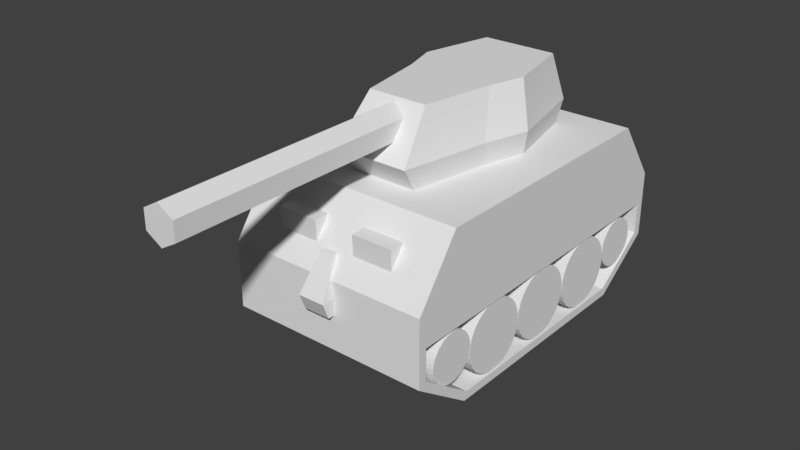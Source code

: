 # Source: Tank.blend  (saved by Blender 2.77.0; exported with 4.5.12 LTS)
import bpy
from mathutils import Matrix  # noqa: F401  (used for matrix-valued properties, if any)

bpy.ops.wm.read_factory_settings(use_empty=True)
scene = bpy.context.scene
scene.name = 'Scene'

# ---- collections
col_collection_1 = bpy.data.collections.new('Collection 1'); scene.collection.children.link(col_collection_1)

# ---- materials (node trees are filled in below, after node groups)
mat_barrel = bpy.data.materials.new('Barrel')
mat_barrel.alpha_threshold = 0.0
mat_barrel.use_transparent_shadow = False
mat_barrel.roughness = 0.5
mat_material = bpy.data.materials.new('Material')
mat_material.alpha_threshold = 0.0
mat_material.use_transparent_shadow = False
mat_material.roughness = 0.5
mat_material.line_color = (0.0, 0.0, 0.0, 1.0)

# ---- material node trees
mat_barrel.use_nodes = True; mat_barrel.node_tree.nodes.clear()
_N = mat_barrel.node_tree.nodes; _L = mat_barrel.node_tree.links
n0 = _N.new('ShaderNodeOutputMaterial'); n0.name = 'Material Output'; n0.location = (300, 300)
n1 = _N.new('ShaderNodeBsdfDiffuse'); n1.name = 'Diffuse BSDF'; n1.location = (10, 300)
_L.new(n1.outputs[0], n0.inputs[0])
n0.is_active_output = True

# ---- world
world_world = bpy.data.worlds.new('World'); scene.world = world_world
world_world.color = (0.05088, 0.05088, 0.05088)
world_world.use_sun_shadow = False
world_world.sun_shadow_jitter_overblur = 0.0
world_world.cycles.sampling_method = 'MANUAL'

# ---- meshes
me_cube_001 = bpy.data.meshes.new('Cube.001')
me_cube_001.from_pydata([(-1.0, -1.0, -1.0), (-1.0, -0.5, 1.692), (-1.0, 1.0, -1.0), (-1.0, 0.5, 1.692), (1.0, -1.0, -1.0), (-0.5222, -0.5, 1.692), (1.0, 1.0, -1.0), (-0.5222, 0.5, 1.692), (-1.0, 1.0, -2.183), (-1.0, -1.0, -2.183), (0.5296, 1.0, -2.183), (0.5296, -1.0, -2.183)], [], [(1, 3, 2, 0), (3, 7, 6, 2), (7, 5, 4, 6), (5, 1, 0, 4), (2, 6, 10, 8), (5, 7, 3, 1), (9, 8, 10, 11), (4, 0, 9, 11), (6, 4, 11, 10), (0, 2, 8, 9)])
me_cube_001.use_remesh_preserve_volume = False
me_cube_001.use_remesh_preserve_attributes = False
me_cube_001.use_mirror_vertex_groups = False
me_cube_001.update()
me_cylinder_011 = bpy.data.meshes.new('Cylinder.011')
me_cylinder_011.from_pydata([(5.4, -3.02e-08, -0.4), (-0.4, 3.02e-08, -0.4), (5.4, -0.3464, -0.2), (-0.4, -0.3464, -0.2), (5.4, -0.3464, 0.2), (-0.4, -0.3464, 0.2), (5.4, 4.77e-09, 0.4), (-0.4, 6.517e-08, 0.4), (5.4, 0.3464, 0.2), (-0.4, 0.3464, 0.2), (5.4, 0.3464, -0.2), (-0.4, 0.3464, -0.2), (5.4, 0.3464, 0.2), (-0.4, 0.3464, 0.2)], [], [(0, 2, 3, 1), (2, 4, 5, 3), (4, 6, 7, 5), (6, 8, 9, 7), (3, 5, 7, 9, 11, 1), (8, 10, 11, 9), (10, 0, 1, 11), (0, 10, 8, 6, 4, 2), (9, 8, 12, 13)])
_uv = me_cylinder_011.uv_layers.new(name='UVMap')
_uv.uv.foreach_set('vector', [0.9035, 0.2227, 0.9035, 0.167, 0.09647, 0.167, 0.09647, 0.2227, 0.9035, 0.167, 0.9035, 0.1114, 0.09647, 0.1114, 0.09647, 0.167, 0.9035, 0.1114, 0.9035, 0.05573, 0.09647, 0.05573, 0.09647, 0.1114, 0.9035, 0.05573, 0.9035, 6.825e-05, 0.09647, 6.963e-05, 0.09647, 0.05573, 0.04827, 0.1392, 0.09647, 0.1114, 0.09647, 0.05573, 0.04827, 0.0279, 6.825e-05, 0.05573, 6.831e-05, 0.1114, 0.9035, 0.334, 0.9035, 0.2784, 0.09647, 0.2784, 0.09647, 0.334, 0.9035, 0.2784, 0.9035, 0.2227, 0.09647, 0.2227, 0.09647, 0.2784, 0.9999, 0.1114, 0.9999, 0.05573, 0.9517, 0.0279, 0.9035, 0.05573, 0.9035, 0.1114, 0.9517, 0.1392, 6.825e-05, 0.3342, 0.7921, 0.3342, 0.7921, 0.348, 0.0001887, 0.348])
me_cylinder_011.materials.append(mat_barrel)
me_cylinder_011.use_remesh_preserve_volume = False
me_cylinder_011.use_remesh_preserve_attributes = False
me_cylinder_011.use_mirror_vertex_groups = False
me_cylinder_011.update()
me_cube_004 = bpy.data.meshes.new('Cube.004')
me_cube_004.from_pydata([(3.6, 0.256, -1.579), (3.6, -1.256, -1.579), (1.8, 0.58, -1.579), (1.8, -1.58, -1.579), (0.9, -1.85, -1.579), (0.9, 0.85, -1.579), (-0.9, -1.445, -1.579), (-0.9, 0.445, -1.579), (4.0, -1.34, -1.0), (3.2, -1.172, 0.0), (4.0, 0.34, -1.0), (3.2, 0.172, 0.0), (2.0, -1.7, -1.0), (1.6, -1.46, 0.0), (2.0, 0.7, -1.0), (1.6, 0.46, 0.0), (0.8, 0.7, 0.0), (1.0, 1.0, -1.0), (0.8, -1.7, 0.0), (1.0, -2.0, -1.0), (-0.8, 0.34, 0.0), (-1.0, 0.55, -1.0), (-0.8, -1.34, 0.0), (-1.0, -1.55, -1.0)], [], [(4, 5, 2, 3), (7, 5, 4, 6), (21, 17, 5, 7), (12, 19, 4, 3), (10, 8, 1, 0), (23, 21, 7, 6), (8, 12, 3, 1), (3, 2, 0, 1), (14, 15, 11, 10), (13, 12, 8, 9), (15, 13, 9, 11), (11, 9, 8, 10), (18, 19, 12, 13), (17, 16, 15, 14), (16, 18, 13, 15), (14, 10, 0, 2), (18, 16, 20, 22), (19, 23, 6, 4), (18, 22, 23, 19), (17, 14, 2, 5), (20, 16, 17, 21), (22, 20, 21, 23)])
_uv = me_cube_004.uv_layers.new(name='UVMap')
_uv.uv.foreach_set('vector', [0.2163, 0.9999, 0.2163, 0.6757, 0.3243, 0.7081, 0.3243, 0.9675, 0.0001203, 0.7243, 0.2163, 0.6757, 0.2163, 0.9999, 0.0001203, 0.9512, 0.1485, 0.5554, 0.3887, 0.6095, 0.3578, 0.6754, 0.1417, 0.6268, 0.5495, 0.109, 0.4339, 0.07566, 0.4487, 0.004334, 0.5469, 0.03427, 0.8272, 0.4386, 0.8272, 0.2369, 0.9118, 0.247, 0.9118, 0.4286, 0.07071, 0.2117, 0.07071, 0.4639, 0.0001203, 0.4512, 0.0001205, 0.2243, 0.7852, 0.1496, 0.5495, 0.109, 0.5469, 0.03427, 0.7532, 0.0707, 0.3243, 0.9675, 0.3243, 0.7081, 0.5405, 0.747, 0.5405, 0.9286, 0.5495, 0.5665, 0.4813, 0.4531, 0.6735, 0.4185, 0.7852, 0.526, 0.4813, 0.2225, 0.5495, 0.109, 0.7852, 0.1496, 0.6735, 0.2571, 0.4813, 0.4531, 0.4813, 0.2225, 0.6735, 0.2571, 0.6735, 0.4185, 0.6735, 0.4185, 0.6735, 0.2571, 0.8272, 0.2369, 0.8272, 0.4386, 0.3853, 0.1937, 0.4339, 0.07566, 0.5495, 0.109, 0.4813, 0.2225, 0.4339, 0.5999, 0.3853, 0.4819, 0.4813, 0.4531, 0.5495, 0.5665, 0.3853, 0.4819, 0.3853, 0.1937, 0.4813, 0.2225, 0.4813, 0.4531, 0.5495, 0.5665, 0.7852, 0.526, 0.7532, 0.6049, 0.5469, 0.6413, 0.3853, 0.1937, 0.3853, 0.4819, 0.1932, 0.4386, 0.1932, 0.2369, 0.3887, 0.06609, 0.1485, 0.1201, 0.1417, 0.04875, 0.3578, 0.0001203, 0.3853, 0.1937, 0.1932, 0.2369, 0.1485, 0.1201, 0.3887, 0.06609, 0.4339, 0.5999, 0.5495, 0.5665, 0.5469, 0.6413, 0.4487, 0.6712, 0.1932, 0.4386, 0.3853, 0.4819, 0.3887, 0.6095, 0.1485, 0.5554, 0.1932, 0.2369, 0.1932, 0.4386, 0.07071, 0.4639, 0.07071, 0.2117])
me_cube_004.use_remesh_preserve_volume = False
me_cube_004.use_remesh_preserve_attributes = False
me_cube_004.use_mirror_vertex_groups = False
me_cube_004.update()
me_cube = bpy.data.meshes.new('Cube')
me_cube.from_pydata([(6.97, 3.583, -1.493), (6.97, -1.0, -1.493), (-1.0, -1.0, -1.493), (-1.0, 3.583, -1.493), (5.97, 3.583, -0.1075), (5.97, -1.0, -0.1075), (-3.576e-07, -1.0, -0.1075), (5.96e-08, 3.583, -0.1075), (6.97, 2.667, -1.493), (6.97, 1.75, -1.493), (6.97, 0.8333, -1.493), (6.97, -0.08337, -1.493), (5.97, 2.667, -0.1075), (5.97, 1.75, -0.1075), (5.97, 0.8333, -0.1075), (5.97, -0.08337, -0.1075), (6.636, 3.583, -1.031), (6.303, 3.583, -0.5694), (6.636, -1.0, -1.031), (6.303, -1.0, -0.5694), (6.303, 2.667, -0.5694), (6.636, 2.667, -1.031), (6.303, 1.75, -0.5694), (6.636, 1.75, -1.031), (6.303, 0.8333, -0.5694), (6.636, 0.8333, -1.031), (6.303, -0.08337, -0.5694), (6.636, -0.08337, -1.031), (6.664, 2.667, -0.5694), (6.636, 2.667, -1.031), (6.664, 1.75, -0.5694), (6.636, 1.75, -1.031), (6.664, 0.8333, -0.5694), (6.636, 0.8333, -1.031), (6.664, -0.08337, -0.5694), (6.636, -0.08337, -1.031), (6.97, -0.08337, -2.0), (6.97, -1.0, -2.0), (6.97, 3.583, -2.0), (-1.0, 3.583, -2.0), (-1.0, -1.0, -2.0), (6.97, 2.667, -2.0), (6.97, 1.75, -2.0), (6.97, 0.8333, -2.0), (-1.0, -0.08337, -1.493), (-1.0, 0.8333, -1.493), (-1.0, 1.75, -1.493), (-1.0, 2.667, -1.493), (-1.0, 2.667, -2.0), (-1.0, 1.75, -2.0), (-1.0, 0.8333, -2.0), (-1.0, -0.08337, -2.0), (6.97, 2.667, -3.0), (6.97, 1.75, -3.0), (6.97, 0.8333, -3.0), (6.97, -0.08337, -3.0), (-1.0, 2.667, -3.0), (-1.0, 1.75, -3.0), (-1.0, 0.8333, -3.0), (-1.0, -0.08337, -3.0)], [], [(9, 10, 43, 42), (4, 7, 6, 5, 15, 14, 13, 12), (26, 15, 5, 19), (1, 18, 19, 5, 6, 2), (2, 6, 7, 3, 47, 46, 45, 44), (4, 17, 16, 0, 3, 7), (17, 4, 12, 20), (20, 12, 13, 22), (22, 13, 14, 24), (24, 14, 15, 26), (10, 25, 27, 11), (20, 22, 30, 28), (9, 23, 25, 10), (23, 22, 24, 25), (8, 21, 23, 9), (27, 25, 33, 35), (0, 16, 21, 8), (16, 17, 20, 21), (11, 27, 18, 1), (27, 26, 19, 18), (33, 32, 34, 35), (29, 28, 30, 31), (24, 26, 34, 32), (26, 27, 35, 34), (25, 24, 32, 33), (22, 23, 31, 30), (23, 21, 29, 31), (21, 20, 28, 29), (1, 2, 40, 37), (0, 8, 41, 38), (3, 0, 38, 39), (10, 11, 36, 43), (8, 9, 42, 41), (11, 1, 37, 36), (47, 3, 39, 48), (36, 51, 59, 55), (2, 44, 51, 40), (44, 45, 50, 51), (45, 46, 49, 50), (46, 47, 48, 49), (51, 36, 37, 40), (41, 48, 39, 38), (55, 59, 58, 57, 56, 52, 53, 54), (43, 36, 55, 54), (41, 42, 53, 52), (50, 49, 57, 58), (48, 41, 52, 56), (42, 43, 54, 53), (51, 50, 58, 59), (49, 48, 56, 57)])
_uv = me_cube.uv_layers.new(name='UVMap')
_uv.uv.foreach_set('vector', [0.607, 0.8263, 0.607, 0.7394, 0.6461, 0.7394, 0.6461, 0.8263, 0.3539, 0.5657, 0.3539, 7.233e-08, 0.7077, 0.0, 0.7077, 0.5657, 0.637, 0.5657, 0.5662, 0.5657, 0.4954, 0.5657, 0.4246, 0.5657, 0.5357, 0.6526, 0.5, 0.6526, 0.5, 0.5657, 0.5357, 0.5657, 0.8148, 0.7552, 0.7791, 0.7236, 0.7434, 0.692, 0.7077, 0.6605, 0.7077, 0.09476, 0.8148, 0.0, 0.4609, 1.0, 0.3539, 1.0, 0.3539, 0.5657, 0.4609, 0.5657, 0.4609, 0.6526, 0.4609, 0.7394, 0.4609, 0.8263, 0.4609, 0.9131, 0.8539, 0.09476, 0.8895, 0.06317, 0.9252, 0.03159, 0.9609, 0.0, 0.9609, 0.7552, 0.8539, 0.6605, 0.5357, 1.0, 0.5, 1.0, 0.5, 0.9131, 0.5357, 0.9131, 0.5357, 0.9131, 0.5, 0.9131, 0.5, 0.8263, 0.5357, 0.8263, 0.5357, 0.8263, 0.5, 0.8263, 0.5, 0.7394, 0.5357, 0.7394, 0.5357, 0.7394, 0.5, 0.7394, 0.5, 0.6526, 0.5357, 0.6526, 0.607, 0.7394, 0.5713, 0.7394, 0.5713, 0.6526, 0.607, 0.6526, 0.243, 0.9415, 0.09963, 0.9415, 0.09963, 0.885, 0.243, 0.885, 0.607, 0.8263, 0.5713, 0.8263, 0.5713, 0.7394, 0.607, 0.7394, 0.5713, 0.8263, 0.5357, 0.8263, 0.5357, 0.7394, 0.5713, 0.7394, 0.607, 0.9131, 0.5713, 0.9131, 0.5713, 0.8263, 0.607, 0.8263, 0.0, 0.0, 0.0, 0.0, 0.0, 0.0, 0.0, 0.0, 0.607, 1.0, 0.5713, 1.0, 0.5713, 0.9131, 0.607, 0.9131, 0.5713, 1.0, 0.5357, 1.0, 0.5357, 0.9131, 0.5713, 0.9131, 0.607, 0.6526, 0.5713, 0.6526, 0.5713, 0.5657, 0.607, 0.5657, 0.5713, 0.6526, 0.5357, 0.6526, 0.5357, 0.5657, 0.5713, 0.5657, 0.8959, 0.812, 0.8959, 0.8844, 0.7525, 0.8844, 0.7525, 0.812, 0.243, 0.8126, 0.243, 0.885, 0.09963, 0.885, 0.09963, 0.8126, 0.8959, 0.9408, 0.7525, 0.9408, 0.7525, 0.8844, 0.8959, 0.8844, 0.7525, 0.9408, 0.6803, 0.8887, 0.6802, 0.8874, 0.7525, 0.8844, 0.9681, 0.8887, 0.8959, 0.9408, 0.8959, 0.8844, 0.9682, 0.8874, 0.09963, 0.9415, 0.02738, 0.8893, 0.02733, 0.8881, 0.09963, 0.885, 0.0, 0.0, 0.0, 0.0, 0.0, 0.0, 0.0, 0.0, 0.3152, 0.8893, 0.243, 0.9415, 0.243, 0.885, 0.3153, 0.8881, 0.8148, 0.7552, 0.8148, 0.0, 0.8539, 0.0, 0.8539, 0.7552, 0.607, 1.0, 0.607, 0.9131, 0.6461, 0.9131, 0.6461, 1.0, 0.9609, 0.7552, 0.9609, 0.0, 1.0, 4.519e-08, 1.0, 0.7552, 0.607, 0.7394, 0.607, 0.6526, 0.6461, 0.6526, 0.6461, 0.7394, 0.607, 0.9131, 0.607, 0.8263, 0.6461, 0.8263, 0.6461, 0.9131, 0.607, 0.6526, 0.607, 0.5657, 0.6461, 0.5657, 0.6461, 0.6526, 0.9317, 0.6042, 0.9609, 0.7552, 3.682e-08, 0.7552, 0.1708, 0.6042, 0.2831, 0.0, 0.2831, 0.7552, 0.2831, 0.7552, 0.2831, 0.0, 0.8148, 0.0, 0.844, 0.151, 0.6831, 0.151, 0.8539, 0.0, 0.844, 0.151, 0.8732, 0.3021, 0.5123, 0.3021, 0.6831, 0.151, 0.8732, 0.3021, 0.9024, 0.4531, 0.3415, 0.4531, 0.5123, 0.3021, 0.9024, 0.4531, 0.9317, 0.6042, 0.1708, 0.6042, 0.3415, 0.4531, 0.2831, 0.7552, 0.2831, 0.0, 0.3539, 0.0, 0.3539, 0.7552, 0.07077, 0.0, 0.07077, 0.7552, 3.682e-08, 0.7552, 0.0, 4.519e-08, 0.2831, 0.0, 0.2831, 0.7552, 0.2123, 0.7552, 0.1415, 0.7552, 0.07077, 0.7552, 0.07077, 0.0, 0.1415, 0.0, 0.2123, 0.0, 0.6461, 0.7394, 0.6461, 0.6526, 0.6461, 0.6526, 0.6461, 0.7394, 0.6461, 0.9131, 0.6461, 0.8263, 0.6461, 0.8263, 0.6461, 0.9131, 0.5123, 0.3021, 0.3415, 0.4531, 0.3415, 0.4531, 0.5123, 0.3021, 0.07077, 0.7552, 0.07077, 0.0, 0.07077, 0.0, 0.07077, 0.7552, 0.6461, 0.8263, 0.6461, 0.7394, 0.6461, 0.7394, 0.6461, 0.8263, 0.6831, 0.151, 0.5123, 0.3021, 0.5123, 0.3021, 0.6831, 0.151, 0.3415, 0.4531, 0.1708, 0.6042, 0.1708, 0.6042, 0.3415, 0.4531])
me_cube.materials.append(mat_material)
me_cube.use_remesh_preserve_volume = False
me_cube.use_remesh_preserve_attributes = False
me_cube.use_mirror_vertex_groups = False
me_cube.auto_texspace = False
me_cube.update()
me_cylinder_009 = bpy.data.meshes.new('Cylinder.009')
me_cylinder_009.from_pydata([(0.0, 0.0596, 0.56), (0.0, -0.8, 0.56), (0.1093, 0.0596, 0.5492), (0.1093, -0.8, 0.5492), (0.2143, 0.0596, 0.5174), (0.2143, -0.8, 0.5174), (0.3111, 0.0596, 0.4656), (0.3111, -0.8, 0.4656), (0.396, 0.0596, 0.396), (0.396, -0.8, 0.396), (0.4656, 0.0596, 0.3111), (0.4656, -0.8, 0.3111), (0.5174, 0.0596, 0.2143), (0.5174, -0.8, 0.2143), (0.5492, 0.0596, 0.1093), (0.5492, -0.8, 0.1093), (0.56, 0.0596, -1.35e-09), (0.56, -0.8, 1.027e-07), (0.5492, 0.0596, -0.1093), (0.5492, -0.8, -0.1093), (0.5174, 0.0596, -0.2143), (0.5174, -0.8, -0.2143), (0.4656, 0.0596, -0.3111), (0.4656, -0.8, -0.3111), (0.396, 0.0596, -0.396), (0.396, -0.8, -0.396), (0.3111, 0.0596, -0.4656), (0.3111, -0.8, -0.4656), (0.2143, 0.0596, -0.5174), (0.2143, -0.8, -0.5174), (0.1093, 0.0596, -0.5492), (0.1093, -0.8, -0.5492), (-1.825e-07, 0.0596, -0.56), (-1.825e-07, -0.8, -0.56), (-0.1093, 0.0596, -0.5492), (-0.1093, -0.8, -0.5492), (-0.2143, 0.0596, -0.5174), (-0.2143, -0.8, -0.5174), (-0.3111, 0.0596, -0.4656), (-0.3111, -0.8, -0.4656), (-0.396, 0.0596, -0.396), (-0.396, -0.8, -0.396), (-0.4656, 0.0596, -0.3111), (-0.4656, -0.8, -0.3111), (-0.5174, 0.0596, -0.2143), (-0.5174, -0.8, -0.2143), (-0.5492, 0.0596, -0.1093), (-0.5492, -0.8, -0.1093), (-0.56, 0.0596, 4.971e-07), (-0.56, -0.8, 6.011e-07), (-0.5492, 0.0596, 0.1093), (-0.5492, -0.8, 0.1093), (-0.5174, 0.0596, 0.2143), (-0.5174, -0.8, 0.2143), (-0.4656, 0.0596, 0.3111), (-0.4656, -0.8, 0.3111), (-0.396, 0.0596, 0.396), (-0.396, -0.8, 0.396), (-0.3111, 0.0596, 0.4656), (-0.3111, -0.8, 0.4656), (-0.2143, 0.0596, 0.5174), (-0.2143, -0.8, 0.5174), (-0.1092, 0.0596, 0.5492), (-0.1092, -0.8, 0.5492)], [], [(0, 1, 3, 2), (2, 3, 5, 4), (4, 5, 7, 6), (6, 7, 9, 8), (8, 9, 11, 10), (10, 11, 13, 12), (12, 13, 15, 14), (14, 15, 17, 16), (16, 17, 19, 18), (18, 19, 21, 20), (20, 21, 23, 22), (22, 23, 25, 24), (24, 25, 27, 26), (26, 27, 29, 28), (28, 29, 31, 30), (30, 31, 33, 32), (32, 33, 35, 34), (34, 35, 37, 36), (36, 37, 39, 38), (38, 39, 41, 40), (40, 41, 43, 42), (42, 43, 45, 44), (44, 45, 47, 46), (46, 47, 49, 48), (48, 49, 51, 50), (50, 51, 53, 52), (52, 53, 55, 54), (54, 55, 57, 56), (56, 57, 59, 58), (58, 59, 61, 60), (3, 1, 63, 61, 59, 57, 55, 53, 51, 49, 47, 45, 43, 41, 39, 37, 35, 33, 31, 29, 27, 25, 23, 21, 19, 17, 15, 13, 11, 9, 7, 5), (60, 61, 63, 62), (62, 63, 1, 0), (0, 2, 4, 6, 8, 10, 12, 14, 16, 18, 20, 22, 24, 26, 28, 30, 32, 34, 36, 38, 40, 42, 44, 46, 48, 50, 52, 54, 56, 58, 60, 62)])
me_cylinder_009.use_remesh_preserve_volume = False
me_cylinder_009.use_remesh_preserve_attributes = False
me_cylinder_009.use_mirror_vertex_groups = False
me_cylinder_009.update()
me_cylinder = bpy.data.meshes.new('Cylinder')
me_cylinder.from_pydata([(0.0, 0.0596, 0.8), (0.0, -0.8, 0.8), (0.1561, 0.0596, 0.7846), (0.1561, -0.8, 0.7846), (0.3061, 0.0596, 0.7391), (0.3061, -0.8, 0.7391), (0.4445, 0.0596, 0.6652), (0.4445, -0.8, 0.6652), (0.5657, 0.0596, 0.5657), (0.5657, -0.8, 0.5657), (0.6652, 0.0596, 0.4445), (0.6652, -0.8, 0.4445), (0.7391, 0.0596, 0.3061), (0.7391, -0.8, 0.3061), (0.7846, 0.0596, 0.1561), (0.7846, -0.8, 0.1561), (0.8, 0.0596, 1.421e-08), (0.8, -0.8, -6.994e-08), (0.7846, 0.0596, -0.1561), (0.7846, -0.8, -0.1561), (0.7391, 0.0596, -0.3061), (0.7391, -0.8, -0.3061), (0.6652, 0.0596, -0.4445), (0.6652, -0.8, -0.4445), (0.5657, 0.0596, -0.5657), (0.5657, -0.8, -0.5657), (0.4445, 0.0596, -0.6652), (0.4445, -0.8, -0.6652), (0.3061, 0.0596, -0.7391), (0.3061, -0.8, -0.7391), (0.1561, 0.0596, -0.7846), (0.1561, -0.8, -0.7846), (-2.607e-07, 0.0596, -0.8), (-2.607e-07, -0.8, -0.8), (-0.1561, 0.0596, -0.7846), (-0.1561, -0.8, -0.7846), (-0.3061, 0.0596, -0.7391), (-0.3061, -0.8, -0.7391), (-0.4445, 0.0596, -0.6652), (-0.4445, -0.8, -0.6652), (-0.5657, 0.0596, -0.5657), (-0.5657, -0.8, -0.5657), (-0.6652, 0.0596, -0.4445), (-0.6652, -0.8, -0.4445), (-0.7391, 0.0596, -0.3061), (-0.7391, -0.8, -0.3061), (-0.7846, 0.0596, -0.1561), (-0.7846, -0.8, -0.1561), (-0.8, 0.0596, 7.263e-07), (-0.8, -0.8, 6.421e-07), (-0.7846, 0.0596, 0.1561), (-0.7846, -0.8, 0.1561), (-0.7391, 0.0596, 0.3061), (-0.7391, -0.8, 0.3061), (-0.6652, 0.0596, 0.4445), (-0.6652, -0.8, 0.4445), (-0.5657, 0.0596, 0.5657), (-0.5657, -0.8, 0.5657), (-0.4445, 0.0596, 0.6652), (-0.4445, -0.8, 0.6652), (-0.3061, 0.0596, 0.7391), (-0.3061, -0.8, 0.7391), (-0.1561, 0.0596, 0.7846), (-0.1561, -0.8, 0.7846)], [], [(0, 1, 3, 2), (2, 3, 5, 4), (4, 5, 7, 6), (6, 7, 9, 8), (8, 9, 11, 10), (10, 11, 13, 12), (12, 13, 15, 14), (14, 15, 17, 16), (16, 17, 19, 18), (18, 19, 21, 20), (20, 21, 23, 22), (22, 23, 25, 24), (24, 25, 27, 26), (26, 27, 29, 28), (28, 29, 31, 30), (30, 31, 33, 32), (32, 33, 35, 34), (34, 35, 37, 36), (36, 37, 39, 38), (38, 39, 41, 40), (40, 41, 43, 42), (42, 43, 45, 44), (44, 45, 47, 46), (46, 47, 49, 48), (48, 49, 51, 50), (50, 51, 53, 52), (52, 53, 55, 54), (54, 55, 57, 56), (56, 57, 59, 58), (58, 59, 61, 60), (3, 1, 63, 61, 59, 57, 55, 53, 51, 49, 47, 45, 43, 41, 39, 37, 35, 33, 31, 29, 27, 25, 23, 21, 19, 17, 15, 13, 11, 9, 7, 5), (60, 61, 63, 62), (62, 63, 1, 0), (0, 2, 4, 6, 8, 10, 12, 14, 16, 18, 20, 22, 24, 26, 28, 30, 32, 34, 36, 38, 40, 42, 44, 46, 48, 50, 52, 54, 56, 58, 60, 62)])
me_cylinder.use_remesh_preserve_volume = False
me_cylinder.use_remesh_preserve_attributes = False
me_cylinder.use_mirror_vertex_groups = False
me_cylinder.update()
me_cylinder_001 = bpy.data.meshes.new('Cylinder.001')
me_cylinder_001.from_pydata([(0.0, 0.0596, 0.8), (0.0, -0.8, 0.8), (0.1561, 0.0596, 0.7846), (0.1561, -0.8, 0.7846), (0.3061, 0.0596, 0.7391), (0.3061, -0.8, 0.7391), (0.4445, 0.0596, 0.6652), (0.4445, -0.8, 0.6652), (0.5657, 0.0596, 0.5657), (0.5657, -0.8, 0.5657), (0.6652, 0.0596, 0.4445), (0.6652, -0.8, 0.4445), (0.7391, 0.0596, 0.3061), (0.7391, -0.8, 0.3061), (0.7846, 0.0596, 0.1561), (0.7846, -0.8, 0.1561), (0.8, 0.0596, 1.421e-08), (0.8, -0.8, -6.994e-08), (0.7846, 0.0596, -0.1561), (0.7846, -0.8, -0.1561), (0.7391, 0.0596, -0.3061), (0.7391, -0.8, -0.3061), (0.6652, 0.0596, -0.4445), (0.6652, -0.8, -0.4445), (0.5657, 0.0596, -0.5657), (0.5657, -0.8, -0.5657), (0.4445, 0.0596, -0.6652), (0.4445, -0.8, -0.6652), (0.3061, 0.0596, -0.7391), (0.3061, -0.8, -0.7391), (0.1561, 0.0596, -0.7846), (0.1561, -0.8, -0.7846), (-2.607e-07, 0.0596, -0.8), (-2.607e-07, -0.8, -0.8), (-0.1561, 0.0596, -0.7846), (-0.1561, -0.8, -0.7846), (-0.3061, 0.0596, -0.7391), (-0.3061, -0.8, -0.7391), (-0.4445, 0.0596, -0.6652), (-0.4445, -0.8, -0.6652), (-0.5657, 0.0596, -0.5657), (-0.5657, -0.8, -0.5657), (-0.6652, 0.0596, -0.4445), (-0.6652, -0.8, -0.4445), (-0.7391, 0.0596, -0.3061), (-0.7391, -0.8, -0.3061), (-0.7846, 0.0596, -0.1561), (-0.7846, -0.8, -0.1561), (-0.8, 0.0596, 7.263e-07), (-0.8, -0.8, 6.421e-07), (-0.7846, 0.0596, 0.1561), (-0.7846, -0.8, 0.1561), (-0.7391, 0.0596, 0.3061), (-0.7391, -0.8, 0.3061), (-0.6652, 0.0596, 0.4445), (-0.6652, -0.8, 0.4445), (-0.5657, 0.0596, 0.5657), (-0.5657, -0.8, 0.5657), (-0.4445, 0.0596, 0.6652), (-0.4445, -0.8, 0.6652), (-0.3061, 0.0596, 0.7391), (-0.3061, -0.8, 0.7391), (-0.1561, 0.0596, 0.7846), (-0.1561, -0.8, 0.7846)], [], [(0, 1, 3, 2), (2, 3, 5, 4), (4, 5, 7, 6), (6, 7, 9, 8), (8, 9, 11, 10), (10, 11, 13, 12), (12, 13, 15, 14), (14, 15, 17, 16), (16, 17, 19, 18), (18, 19, 21, 20), (20, 21, 23, 22), (22, 23, 25, 24), (24, 25, 27, 26), (26, 27, 29, 28), (28, 29, 31, 30), (30, 31, 33, 32), (32, 33, 35, 34), (34, 35, 37, 36), (36, 37, 39, 38), (38, 39, 41, 40), (40, 41, 43, 42), (42, 43, 45, 44), (44, 45, 47, 46), (46, 47, 49, 48), (48, 49, 51, 50), (50, 51, 53, 52), (52, 53, 55, 54), (54, 55, 57, 56), (56, 57, 59, 58), (58, 59, 61, 60), (3, 1, 63, 61, 59, 57, 55, 53, 51, 49, 47, 45, 43, 41, 39, 37, 35, 33, 31, 29, 27, 25, 23, 21, 19, 17, 15, 13, 11, 9, 7, 5), (60, 61, 63, 62), (62, 63, 1, 0), (0, 2, 4, 6, 8, 10, 12, 14, 16, 18, 20, 22, 24, 26, 28, 30, 32, 34, 36, 38, 40, 42, 44, 46, 48, 50, 52, 54, 56, 58, 60, 62)])
me_cylinder_001.use_remesh_preserve_volume = False
me_cylinder_001.use_remesh_preserve_attributes = False
me_cylinder_001.use_mirror_vertex_groups = False
me_cylinder_001.update()
me_cylinder_002 = bpy.data.meshes.new('Cylinder.002')
me_cylinder_002.from_pydata([(0.0, 0.0596, 0.8), (0.0, -0.8, 0.8), (0.1561, 0.0596, 0.7846), (0.1561, -0.8, 0.7846), (0.3061, 0.0596, 0.7391), (0.3061, -0.8, 0.7391), (0.4445, 0.0596, 0.6652), (0.4445, -0.8, 0.6652), (0.5657, 0.0596, 0.5657), (0.5657, -0.8, 0.5657), (0.6652, 0.0596, 0.4445), (0.6652, -0.8, 0.4445), (0.7391, 0.0596, 0.3061), (0.7391, -0.8, 0.3061), (0.7846, 0.0596, 0.1561), (0.7846, -0.8, 0.1561), (0.8, 0.0596, 1.421e-08), (0.8, -0.8, -6.994e-08), (0.7846, 0.0596, -0.1561), (0.7846, -0.8, -0.1561), (0.7391, 0.0596, -0.3061), (0.7391, -0.8, -0.3061), (0.6652, 0.0596, -0.4445), (0.6652, -0.8, -0.4445), (0.5657, 0.0596, -0.5657), (0.5657, -0.8, -0.5657), (0.4445, 0.0596, -0.6652), (0.4445, -0.8, -0.6652), (0.3061, 0.0596, -0.7391), (0.3061, -0.8, -0.7391), (0.1561, 0.0596, -0.7846), (0.1561, -0.8, -0.7846), (-2.607e-07, 0.0596, -0.8), (-2.607e-07, -0.8, -0.8), (-0.1561, 0.0596, -0.7846), (-0.1561, -0.8, -0.7846), (-0.3061, 0.0596, -0.7391), (-0.3061, -0.8, -0.7391), (-0.4445, 0.0596, -0.6652), (-0.4445, -0.8, -0.6652), (-0.5657, 0.0596, -0.5657), (-0.5657, -0.8, -0.5657), (-0.6652, 0.0596, -0.4445), (-0.6652, -0.8, -0.4445), (-0.7391, 0.0596, -0.3061), (-0.7391, -0.8, -0.3061), (-0.7846, 0.0596, -0.1561), (-0.7846, -0.8, -0.1561), (-0.8, 0.0596, 7.263e-07), (-0.8, -0.8, 6.421e-07), (-0.7846, 0.0596, 0.1561), (-0.7846, -0.8, 0.1561), (-0.7391, 0.0596, 0.3061), (-0.7391, -0.8, 0.3061), (-0.6652, 0.0596, 0.4445), (-0.6652, -0.8, 0.4445), (-0.5657, 0.0596, 0.5657), (-0.5657, -0.8, 0.5657), (-0.4445, 0.0596, 0.6652), (-0.4445, -0.8, 0.6652), (-0.3061, 0.0596, 0.7391), (-0.3061, -0.8, 0.7391), (-0.1561, 0.0596, 0.7846), (-0.1561, -0.8, 0.7846)], [], [(0, 1, 3, 2), (2, 3, 5, 4), (4, 5, 7, 6), (6, 7, 9, 8), (8, 9, 11, 10), (10, 11, 13, 12), (12, 13, 15, 14), (14, 15, 17, 16), (16, 17, 19, 18), (18, 19, 21, 20), (20, 21, 23, 22), (22, 23, 25, 24), (24, 25, 27, 26), (26, 27, 29, 28), (28, 29, 31, 30), (30, 31, 33, 32), (32, 33, 35, 34), (34, 35, 37, 36), (36, 37, 39, 38), (38, 39, 41, 40), (40, 41, 43, 42), (42, 43, 45, 44), (44, 45, 47, 46), (46, 47, 49, 48), (48, 49, 51, 50), (50, 51, 53, 52), (52, 53, 55, 54), (54, 55, 57, 56), (56, 57, 59, 58), (58, 59, 61, 60), (3, 1, 63, 61, 59, 57, 55, 53, 51, 49, 47, 45, 43, 41, 39, 37, 35, 33, 31, 29, 27, 25, 23, 21, 19, 17, 15, 13, 11, 9, 7, 5), (60, 61, 63, 62), (62, 63, 1, 0), (0, 2, 4, 6, 8, 10, 12, 14, 16, 18, 20, 22, 24, 26, 28, 30, 32, 34, 36, 38, 40, 42, 44, 46, 48, 50, 52, 54, 56, 58, 60, 62)])
me_cylinder_002.use_remesh_preserve_volume = False
me_cylinder_002.use_remesh_preserve_attributes = False
me_cylinder_002.use_mirror_vertex_groups = False
me_cylinder_002.update()
me_cylinder_003 = bpy.data.meshes.new('Cylinder.003')
me_cylinder_003.from_pydata([(0.0, 0.0596, 0.56), (0.0, -0.8, 0.56), (0.1093, 0.0596, 0.5492), (0.1093, -0.8, 0.5492), (0.2143, 0.0596, 0.5174), (0.2143, -0.8, 0.5174), (0.3111, 0.0596, 0.4656), (0.3111, -0.8, 0.4656), (0.396, 0.0596, 0.396), (0.396, -0.8, 0.396), (0.4656, 0.0596, 0.3111), (0.4656, -0.8, 0.3111), (0.5174, 0.0596, 0.2143), (0.5174, -0.8, 0.2143), (0.5492, 0.0596, 0.1093), (0.5492, -0.8, 0.1093), (0.56, 0.0596, 1.286e-08), (0.56, -0.8, -8.806e-08), (0.5492, 0.0596, -0.1093), (0.5492, -0.8, -0.1093), (0.5174, 0.0596, -0.2143), (0.5174, -0.8, -0.2143), (0.4656, 0.0596, -0.3111), (0.4656, -0.8, -0.3111), (0.396, 0.0596, -0.396), (0.396, -0.8, -0.396), (0.3111, 0.0596, -0.4656), (0.3111, -0.8, -0.4656), (0.2143, 0.0596, -0.5174), (0.2143, -0.8, -0.5174), (0.1093, 0.0596, -0.5492), (0.1093, -0.8, -0.5492), (-1.825e-07, 0.0596, -0.56), (-1.825e-07, -0.8, -0.56), (-0.1093, 0.0596, -0.5492), (-0.1093, -0.8, -0.5492), (-0.2143, 0.0596, -0.5174), (-0.2143, -0.8, -0.5174), (-0.3111, 0.0596, -0.4656), (-0.3111, -0.8, -0.4656), (-0.396, 0.0596, -0.396), (-0.396, -0.8, -0.396), (-0.4656, 0.0596, -0.3111), (-0.4656, -0.8, -0.3111), (-0.5174, 0.0596, -0.2143), (-0.5174, -0.8, -0.2143), (-0.5492, 0.0596, -0.1093), (-0.5492, -0.8, -0.1093), (-0.56, 0.0596, 5.113e-07), (-0.56, -0.8, 4.104e-07), (-0.5492, 0.0596, 0.1093), (-0.5492, -0.8, 0.1093), (-0.5174, 0.0596, 0.2143), (-0.5174, -0.8, 0.2143), (-0.4656, 0.0596, 0.3111), (-0.4656, -0.8, 0.3111), (-0.396, 0.0596, 0.396), (-0.396, -0.8, 0.396), (-0.3111, 0.0596, 0.4656), (-0.3111, -0.8, 0.4656), (-0.2143, 0.0596, 0.5174), (-0.2143, -0.8, 0.5174), (-0.1092, 0.0596, 0.5492), (-0.1092, -0.8, 0.5492)], [], [(0, 1, 3, 2), (2, 3, 5, 4), (4, 5, 7, 6), (6, 7, 9, 8), (8, 9, 11, 10), (10, 11, 13, 12), (12, 13, 15, 14), (14, 15, 17, 16), (16, 17, 19, 18), (18, 19, 21, 20), (20, 21, 23, 22), (22, 23, 25, 24), (24, 25, 27, 26), (26, 27, 29, 28), (28, 29, 31, 30), (30, 31, 33, 32), (32, 33, 35, 34), (34, 35, 37, 36), (36, 37, 39, 38), (38, 39, 41, 40), (40, 41, 43, 42), (42, 43, 45, 44), (44, 45, 47, 46), (46, 47, 49, 48), (48, 49, 51, 50), (50, 51, 53, 52), (52, 53, 55, 54), (54, 55, 57, 56), (56, 57, 59, 58), (58, 59, 61, 60), (3, 1, 63, 61, 59, 57, 55, 53, 51, 49, 47, 45, 43, 41, 39, 37, 35, 33, 31, 29, 27, 25, 23, 21, 19, 17, 15, 13, 11, 9, 7, 5), (60, 61, 63, 62), (62, 63, 1, 0), (0, 2, 4, 6, 8, 10, 12, 14, 16, 18, 20, 22, 24, 26, 28, 30, 32, 34, 36, 38, 40, 42, 44, 46, 48, 50, 52, 54, 56, 58, 60, 62)])
me_cylinder_003.use_remesh_preserve_volume = False
me_cylinder_003.use_remesh_preserve_attributes = False
me_cylinder_003.use_mirror_vertex_groups = False
me_cylinder_003.update()
me_cylinder_004 = bpy.data.meshes.new('Cylinder.004')
me_cylinder_004.from_pydata([(0.0, 0.0596, 0.56), (0.0, -0.8, 0.56), (0.1093, 0.0596, 0.5492), (0.1093, -0.8, 0.5492), (0.2143, 0.0596, 0.5174), (0.2143, -0.8, 0.5174), (0.3111, 0.0596, 0.4656), (0.3111, -0.8, 0.4656), (0.396, 0.0596, 0.396), (0.396, -0.8, 0.396), (0.4656, 0.0596, 0.3111), (0.4656, -0.8, 0.3111), (0.5174, 0.0596, 0.2143), (0.5174, -0.8, 0.2143), (0.5492, 0.0596, 0.1093), (0.5492, -0.8, 0.1093), (0.56, 0.0596, 1.286e-08), (0.56, -0.8, -8.806e-08), (0.5492, 0.0596, -0.1093), (0.5492, -0.8, -0.1093), (0.5174, 0.0596, -0.2143), (0.5174, -0.8, -0.2143), (0.4656, 0.0596, -0.3111), (0.4656, -0.8, -0.3111), (0.396, 0.0596, -0.396), (0.396, -0.8, -0.396), (0.3111, 0.0596, -0.4656), (0.3111, -0.8, -0.4656), (0.2143, 0.0596, -0.5174), (0.2143, -0.8, -0.5174), (0.1093, 0.0596, -0.5492), (0.1093, -0.8, -0.5492), (-1.825e-07, 0.0596, -0.56), (-1.825e-07, -0.8, -0.56), (-0.1093, 0.0596, -0.5492), (-0.1093, -0.8, -0.5492), (-0.2143, 0.0596, -0.5174), (-0.2143, -0.8, -0.5174), (-0.3111, 0.0596, -0.4656), (-0.3111, -0.8, -0.4656), (-0.396, 0.0596, -0.396), (-0.396, -0.8, -0.396), (-0.4656, 0.0596, -0.3111), (-0.4656, -0.8, -0.3111), (-0.5174, 0.0596, -0.2143), (-0.5174, -0.8, -0.2143), (-0.5492, 0.0596, -0.1093), (-0.5492, -0.8, -0.1093), (-0.56, 0.0596, 5.113e-07), (-0.56, -0.8, 4.104e-07), (-0.5492, 0.0596, 0.1093), (-0.5492, -0.8, 0.1093), (-0.5174, 0.0596, 0.2143), (-0.5174, -0.8, 0.2143), (-0.4656, 0.0596, 0.3111), (-0.4656, -0.8, 0.3111), (-0.396, 0.0596, 0.396), (-0.396, -0.8, 0.396), (-0.3111, 0.0596, 0.4656), (-0.3111, -0.8, 0.4656), (-0.2143, 0.0596, 0.5174), (-0.2143, -0.8, 0.5174), (-0.1092, 0.0596, 0.5492), (-0.1092, -0.8, 0.5492)], [], [(0, 1, 3, 2), (2, 3, 5, 4), (4, 5, 7, 6), (6, 7, 9, 8), (8, 9, 11, 10), (10, 11, 13, 12), (12, 13, 15, 14), (14, 15, 17, 16), (16, 17, 19, 18), (18, 19, 21, 20), (20, 21, 23, 22), (22, 23, 25, 24), (24, 25, 27, 26), (26, 27, 29, 28), (28, 29, 31, 30), (30, 31, 33, 32), (32, 33, 35, 34), (34, 35, 37, 36), (36, 37, 39, 38), (38, 39, 41, 40), (40, 41, 43, 42), (42, 43, 45, 44), (44, 45, 47, 46), (46, 47, 49, 48), (48, 49, 51, 50), (50, 51, 53, 52), (52, 53, 55, 54), (54, 55, 57, 56), (56, 57, 59, 58), (58, 59, 61, 60), (3, 1, 63, 61, 59, 57, 55, 53, 51, 49, 47, 45, 43, 41, 39, 37, 35, 33, 31, 29, 27, 25, 23, 21, 19, 17, 15, 13, 11, 9, 7, 5), (60, 61, 63, 62), (62, 63, 1, 0), (0, 2, 4, 6, 8, 10, 12, 14, 16, 18, 20, 22, 24, 26, 28, 30, 32, 34, 36, 38, 40, 42, 44, 46, 48, 50, 52, 54, 56, 58, 60, 62)])
me_cylinder_004.use_remesh_preserve_volume = False
me_cylinder_004.use_remesh_preserve_attributes = False
me_cylinder_004.use_mirror_vertex_groups = False
me_cylinder_004.update()
me_cylinder_005 = bpy.data.meshes.new('Cylinder.005')
me_cylinder_005.from_pydata([(0.0, 0.0596, 0.8), (0.0, -0.8, 0.8), (0.1561, 0.0596, 0.7846), (0.1561, -0.8, 0.7846), (0.3061, 0.0596, 0.7391), (0.3061, -0.8, 0.7391), (0.4445, 0.0596, 0.6652), (0.4445, -0.8, 0.6652), (0.5657, 0.0596, 0.5657), (0.5657, -0.8, 0.5657), (0.6652, 0.0596, 0.4445), (0.6652, -0.8, 0.4445), (0.7391, 0.0596, 0.3061), (0.7391, -0.8, 0.3061), (0.7846, 0.0596, 0.1561), (0.7846, -0.8, 0.1561), (0.8, 0.0596, 1.421e-08), (0.8, -0.8, -6.994e-08), (0.7846, 0.0596, -0.1561), (0.7846, -0.8, -0.1561), (0.7391, 0.0596, -0.3061), (0.7391, -0.8, -0.3061), (0.6652, 0.0596, -0.4445), (0.6652, -0.8, -0.4445), (0.5657, 0.0596, -0.5657), (0.5657, -0.8, -0.5657), (0.4445, 0.0596, -0.6652), (0.4445, -0.8, -0.6652), (0.3061, 0.0596, -0.7391), (0.3061, -0.8, -0.7391), (0.1561, 0.0596, -0.7846), (0.1561, -0.8, -0.7846), (-2.607e-07, 0.0596, -0.8), (-2.607e-07, -0.8, -0.8), (-0.1561, 0.0596, -0.7846), (-0.1561, -0.8, -0.7846), (-0.3061, 0.0596, -0.7391), (-0.3061, -0.8, -0.7391), (-0.4445, 0.0596, -0.6652), (-0.4445, -0.8, -0.6652), (-0.5657, 0.0596, -0.5657), (-0.5657, -0.8, -0.5657), (-0.6652, 0.0596, -0.4445), (-0.6652, -0.8, -0.4445), (-0.7391, 0.0596, -0.3061), (-0.7391, -0.8, -0.3061), (-0.7846, 0.0596, -0.1561), (-0.7846, -0.8, -0.1561), (-0.8, 0.0596, 7.263e-07), (-0.8, -0.8, 6.421e-07), (-0.7846, 0.0596, 0.1561), (-0.7846, -0.8, 0.1561), (-0.7391, 0.0596, 0.3061), (-0.7391, -0.8, 0.3061), (-0.6652, 0.0596, 0.4445), (-0.6652, -0.8, 0.4445), (-0.5657, 0.0596, 0.5657), (-0.5657, -0.8, 0.5657), (-0.4445, 0.0596, 0.6652), (-0.4445, -0.8, 0.6652), (-0.3061, 0.0596, 0.7391), (-0.3061, -0.8, 0.7391), (-0.1561, 0.0596, 0.7846), (-0.1561, -0.8, 0.7846)], [], [(0, 1, 3, 2), (2, 3, 5, 4), (4, 5, 7, 6), (6, 7, 9, 8), (8, 9, 11, 10), (10, 11, 13, 12), (12, 13, 15, 14), (14, 15, 17, 16), (16, 17, 19, 18), (18, 19, 21, 20), (20, 21, 23, 22), (22, 23, 25, 24), (24, 25, 27, 26), (26, 27, 29, 28), (28, 29, 31, 30), (30, 31, 33, 32), (32, 33, 35, 34), (34, 35, 37, 36), (36, 37, 39, 38), (38, 39, 41, 40), (40, 41, 43, 42), (42, 43, 45, 44), (44, 45, 47, 46), (46, 47, 49, 48), (48, 49, 51, 50), (50, 51, 53, 52), (52, 53, 55, 54), (54, 55, 57, 56), (56, 57, 59, 58), (58, 59, 61, 60), (3, 1, 63, 61, 59, 57, 55, 53, 51, 49, 47, 45, 43, 41, 39, 37, 35, 33, 31, 29, 27, 25, 23, 21, 19, 17, 15, 13, 11, 9, 7, 5), (60, 61, 63, 62), (62, 63, 1, 0), (0, 2, 4, 6, 8, 10, 12, 14, 16, 18, 20, 22, 24, 26, 28, 30, 32, 34, 36, 38, 40, 42, 44, 46, 48, 50, 52, 54, 56, 58, 60, 62)])
me_cylinder_005.use_remesh_preserve_volume = False
me_cylinder_005.use_remesh_preserve_attributes = False
me_cylinder_005.use_mirror_vertex_groups = False
me_cylinder_005.update()
me_cylinder_006 = bpy.data.meshes.new('Cylinder.006')
me_cylinder_006.from_pydata([(0.0, 0.0596, 0.8), (0.0, -0.8, 0.8), (0.1561, 0.0596, 0.7846), (0.1561, -0.8, 0.7846), (0.3061, 0.0596, 0.7391), (0.3061, -0.8, 0.7391), (0.4445, 0.0596, 0.6652), (0.4445, -0.8, 0.6652), (0.5657, 0.0596, 0.5657), (0.5657, -0.8, 0.5657), (0.6652, 0.0596, 0.4445), (0.6652, -0.8, 0.4445), (0.7391, 0.0596, 0.3061), (0.7391, -0.8, 0.3061), (0.7846, 0.0596, 0.1561), (0.7846, -0.8, 0.1561), (0.8, 0.0596, 1.421e-08), (0.8, -0.8, -6.994e-08), (0.7846, 0.0596, -0.1561), (0.7846, -0.8, -0.1561), (0.7391, 0.0596, -0.3061), (0.7391, -0.8, -0.3061), (0.6652, 0.0596, -0.4445), (0.6652, -0.8, -0.4445), (0.5657, 0.0596, -0.5657), (0.5657, -0.8, -0.5657), (0.4445, 0.0596, -0.6652), (0.4445, -0.8, -0.6652), (0.3061, 0.0596, -0.7391), (0.3061, -0.8, -0.7391), (0.1561, 0.0596, -0.7846), (0.1561, -0.8, -0.7846), (-2.607e-07, 0.0596, -0.8), (-2.607e-07, -0.8, -0.8), (-0.1561, 0.0596, -0.7846), (-0.1561, -0.8, -0.7846), (-0.3061, 0.0596, -0.7391), (-0.3061, -0.8, -0.7391), (-0.4445, 0.0596, -0.6652), (-0.4445, -0.8, -0.6652), (-0.5657, 0.0596, -0.5657), (-0.5657, -0.8, -0.5657), (-0.6652, 0.0596, -0.4445), (-0.6652, -0.8, -0.4445), (-0.7391, 0.0596, -0.3061), (-0.7391, -0.8, -0.3061), (-0.7846, 0.0596, -0.1561), (-0.7846, -0.8, -0.1561), (-0.8, 0.0596, 7.263e-07), (-0.8, -0.8, 6.421e-07), (-0.7846, 0.0596, 0.1561), (-0.7846, -0.8, 0.1561), (-0.7391, 0.0596, 0.3061), (-0.7391, -0.8, 0.3061), (-0.6652, 0.0596, 0.4445), (-0.6652, -0.8, 0.4445), (-0.5657, 0.0596, 0.5657), (-0.5657, -0.8, 0.5657), (-0.4445, 0.0596, 0.6652), (-0.4445, -0.8, 0.6652), (-0.3061, 0.0596, 0.7391), (-0.3061, -0.8, 0.7391), (-0.1561, 0.0596, 0.7846), (-0.1561, -0.8, 0.7846)], [], [(0, 1, 3, 2), (2, 3, 5, 4), (4, 5, 7, 6), (6, 7, 9, 8), (8, 9, 11, 10), (10, 11, 13, 12), (12, 13, 15, 14), (14, 15, 17, 16), (16, 17, 19, 18), (18, 19, 21, 20), (20, 21, 23, 22), (22, 23, 25, 24), (24, 25, 27, 26), (26, 27, 29, 28), (28, 29, 31, 30), (30, 31, 33, 32), (32, 33, 35, 34), (34, 35, 37, 36), (36, 37, 39, 38), (38, 39, 41, 40), (40, 41, 43, 42), (42, 43, 45, 44), (44, 45, 47, 46), (46, 47, 49, 48), (48, 49, 51, 50), (50, 51, 53, 52), (52, 53, 55, 54), (54, 55, 57, 56), (56, 57, 59, 58), (58, 59, 61, 60), (3, 1, 63, 61, 59, 57, 55, 53, 51, 49, 47, 45, 43, 41, 39, 37, 35, 33, 31, 29, 27, 25, 23, 21, 19, 17, 15, 13, 11, 9, 7, 5), (60, 61, 63, 62), (62, 63, 1, 0), (0, 2, 4, 6, 8, 10, 12, 14, 16, 18, 20, 22, 24, 26, 28, 30, 32, 34, 36, 38, 40, 42, 44, 46, 48, 50, 52, 54, 56, 58, 60, 62)])
me_cylinder_006.use_remesh_preserve_volume = False
me_cylinder_006.use_remesh_preserve_attributes = False
me_cylinder_006.use_mirror_vertex_groups = False
me_cylinder_006.update()
me_cylinder_007 = bpy.data.meshes.new('Cylinder.007')
me_cylinder_007.from_pydata([(0.0, 0.0596, 0.8), (0.0, -0.8, 0.8), (0.1561, 0.0596, 0.7846), (0.1561, -0.8, 0.7846), (0.3061, 0.0596, 0.7391), (0.3061, -0.8, 0.7391), (0.4445, 0.0596, 0.6652), (0.4445, -0.8, 0.6652), (0.5657, 0.0596, 0.5657), (0.5657, -0.8, 0.5657), (0.6652, 0.0596, 0.4445), (0.6652, -0.8, 0.4445), (0.7391, 0.0596, 0.3061), (0.7391, -0.8, 0.3061), (0.7846, 0.0596, 0.1561), (0.7846, -0.8, 0.1561), (0.8, 0.0596, 1.421e-08), (0.8, -0.8, -6.994e-08), (0.7846, 0.0596, -0.1561), (0.7846, -0.8, -0.1561), (0.7391, 0.0596, -0.3061), (0.7391, -0.8, -0.3061), (0.6652, 0.0596, -0.4445), (0.6652, -0.8, -0.4445), (0.5657, 0.0596, -0.5657), (0.5657, -0.8, -0.5657), (0.4445, 0.0596, -0.6652), (0.4445, -0.8, -0.6652), (0.3061, 0.0596, -0.7391), (0.3061, -0.8, -0.7391), (0.1561, 0.0596, -0.7846), (0.1561, -0.8, -0.7846), (-2.607e-07, 0.0596, -0.8), (-2.607e-07, -0.8, -0.8), (-0.1561, 0.0596, -0.7846), (-0.1561, -0.8, -0.7846), (-0.3061, 0.0596, -0.7391), (-0.3061, -0.8, -0.7391), (-0.4445, 0.0596, -0.6652), (-0.4445, -0.8, -0.6652), (-0.5657, 0.0596, -0.5657), (-0.5657, -0.8, -0.5657), (-0.6652, 0.0596, -0.4445), (-0.6652, -0.8, -0.4445), (-0.7391, 0.0596, -0.3061), (-0.7391, -0.8, -0.3061), (-0.7846, 0.0596, -0.1561), (-0.7846, -0.8, -0.1561), (-0.8, 0.0596, 7.263e-07), (-0.8, -0.8, 6.421e-07), (-0.7846, 0.0596, 0.1561), (-0.7846, -0.8, 0.1561), (-0.7391, 0.0596, 0.3061), (-0.7391, -0.8, 0.3061), (-0.6652, 0.0596, 0.4445), (-0.6652, -0.8, 0.4445), (-0.5657, 0.0596, 0.5657), (-0.5657, -0.8, 0.5657), (-0.4445, 0.0596, 0.6652), (-0.4445, -0.8, 0.6652), (-0.3061, 0.0596, 0.7391), (-0.3061, -0.8, 0.7391), (-0.1561, 0.0596, 0.7846), (-0.1561, -0.8, 0.7846)], [], [(0, 1, 3, 2), (2, 3, 5, 4), (4, 5, 7, 6), (6, 7, 9, 8), (8, 9, 11, 10), (10, 11, 13, 12), (12, 13, 15, 14), (14, 15, 17, 16), (16, 17, 19, 18), (18, 19, 21, 20), (20, 21, 23, 22), (22, 23, 25, 24), (24, 25, 27, 26), (26, 27, 29, 28), (28, 29, 31, 30), (30, 31, 33, 32), (32, 33, 35, 34), (34, 35, 37, 36), (36, 37, 39, 38), (38, 39, 41, 40), (40, 41, 43, 42), (42, 43, 45, 44), (44, 45, 47, 46), (46, 47, 49, 48), (48, 49, 51, 50), (50, 51, 53, 52), (52, 53, 55, 54), (54, 55, 57, 56), (56, 57, 59, 58), (58, 59, 61, 60), (3, 1, 63, 61, 59, 57, 55, 53, 51, 49, 47, 45, 43, 41, 39, 37, 35, 33, 31, 29, 27, 25, 23, 21, 19, 17, 15, 13, 11, 9, 7, 5), (60, 61, 63, 62), (62, 63, 1, 0), (0, 2, 4, 6, 8, 10, 12, 14, 16, 18, 20, 22, 24, 26, 28, 30, 32, 34, 36, 38, 40, 42, 44, 46, 48, 50, 52, 54, 56, 58, 60, 62)])
me_cylinder_007.use_remesh_preserve_volume = False
me_cylinder_007.use_remesh_preserve_attributes = False
me_cylinder_007.use_mirror_vertex_groups = False
me_cylinder_007.update()
me_cylinder_008 = bpy.data.meshes.new('Cylinder.008')
me_cylinder_008.from_pydata([(0.0, 0.0596, 0.56), (0.0, -0.8, 0.56), (0.1093, 0.0596, 0.5492), (0.1093, -0.8, 0.5492), (0.2143, 0.0596, 0.5174), (0.2143, -0.8, 0.5174), (0.3111, 0.0596, 0.4656), (0.3111, -0.8, 0.4656), (0.396, 0.0596, 0.396), (0.396, -0.8, 0.396), (0.4656, 0.0596, 0.3111), (0.4656, -0.8, 0.3111), (0.5174, 0.0596, 0.2143), (0.5174, -0.8, 0.2143), (0.5492, 0.0596, 0.1093), (0.5492, -0.8, 0.1093), (0.56, 0.0596, 1.286e-08), (0.56, -0.8, -8.806e-08), (0.5492, 0.0596, -0.1093), (0.5492, -0.8, -0.1093), (0.5174, 0.0596, -0.2143), (0.5174, -0.8, -0.2143), (0.4656, 0.0596, -0.3111), (0.4656, -0.8, -0.3111), (0.396, 0.0596, -0.396), (0.396, -0.8, -0.396), (0.3111, 0.0596, -0.4656), (0.3111, -0.8, -0.4656), (0.2143, 0.0596, -0.5174), (0.2143, -0.8, -0.5174), (0.1093, 0.0596, -0.5492), (0.1093, -0.8, -0.5492), (-1.825e-07, 0.0596, -0.56), (-1.825e-07, -0.8, -0.56), (-0.1093, 0.0596, -0.5492), (-0.1093, -0.8, -0.5492), (-0.2143, 0.0596, -0.5174), (-0.2143, -0.8, -0.5174), (-0.3111, 0.0596, -0.4656), (-0.3111, -0.8, -0.4656), (-0.396, 0.0596, -0.396), (-0.396, -0.8, -0.396), (-0.4656, 0.0596, -0.3111), (-0.4656, -0.8, -0.3111), (-0.5174, 0.0596, -0.2143), (-0.5174, -0.8, -0.2143), (-0.5492, 0.0596, -0.1093), (-0.5492, -0.8, -0.1093), (-0.56, 0.0596, 5.113e-07), (-0.56, -0.8, 4.104e-07), (-0.5492, 0.0596, 0.1093), (-0.5492, -0.8, 0.1093), (-0.5174, 0.0596, 0.2143), (-0.5174, -0.8, 0.2143), (-0.4656, 0.0596, 0.3111), (-0.4656, -0.8, 0.3111), (-0.396, 0.0596, 0.396), (-0.396, -0.8, 0.396), (-0.3111, 0.0596, 0.4656), (-0.3111, -0.8, 0.4656), (-0.2143, 0.0596, 0.5174), (-0.2143, -0.8, 0.5174), (-0.1092, 0.0596, 0.5492), (-0.1092, -0.8, 0.5492)], [], [(0, 1, 3, 2), (2, 3, 5, 4), (4, 5, 7, 6), (6, 7, 9, 8), (8, 9, 11, 10), (10, 11, 13, 12), (12, 13, 15, 14), (14, 15, 17, 16), (16, 17, 19, 18), (18, 19, 21, 20), (20, 21, 23, 22), (22, 23, 25, 24), (24, 25, 27, 26), (26, 27, 29, 28), (28, 29, 31, 30), (30, 31, 33, 32), (32, 33, 35, 34), (34, 35, 37, 36), (36, 37, 39, 38), (38, 39, 41, 40), (40, 41, 43, 42), (42, 43, 45, 44), (44, 45, 47, 46), (46, 47, 49, 48), (48, 49, 51, 50), (50, 51, 53, 52), (52, 53, 55, 54), (54, 55, 57, 56), (56, 57, 59, 58), (58, 59, 61, 60), (3, 1, 63, 61, 59, 57, 55, 53, 51, 49, 47, 45, 43, 41, 39, 37, 35, 33, 31, 29, 27, 25, 23, 21, 19, 17, 15, 13, 11, 9, 7, 5), (60, 61, 63, 62), (62, 63, 1, 0), (0, 2, 4, 6, 8, 10, 12, 14, 16, 18, 20, 22, 24, 26, 28, 30, 32, 34, 36, 38, 40, 42, 44, 46, 48, 50, 52, 54, 56, 58, 60, 62)])
me_cylinder_008.use_remesh_preserve_volume = False
me_cylinder_008.use_remesh_preserve_attributes = False
me_cylinder_008.use_mirror_vertex_groups = False
me_cylinder_008.update()
me_cube_003 = bpy.data.meshes.new('Cube.003')
me_cube_003.from_pydata([(-1.0, 2.667, -2.0), (-1.0, 3.583, -2.0), (-1.0, 3.583, -3.0), (-1.0, 2.667, -3.0), (6.97, 2.667, -3.0), (6.97, 2.667, -2.0), (-0.8084, 2.667, -2.902), (-0.8084, 2.667, -2.192), (6.778, 2.667, -2.192), (6.778, 2.667, -2.902), (5.513, 2.667, -3.808), (0.4563, 2.667, -3.808), (0.3947, 2.667, -4.0), (5.575, 2.667, -4.0), (5.575, 3.583, -4.0), (0.3947, 3.583, -4.0), (-0.8084, 3.583, -2.902), (0.4563, 3.583, -3.808), (5.513, 3.583, -3.808), (6.778, 3.583, -2.902), (6.97, 3.583, -3.0), (6.778, 3.583, -2.192), (-0.8084, 3.583, -2.192), (6.97, 3.583, -2.0), (-1.0, -1.0, -2.0), (-1.0, -0.08337, -2.0), (-1.0, -0.08337, -3.0), (-1.0, -1.0, -3.0), (6.97, -1.0, -2.0), (-0.8084, -1.0, -2.902), (-0.8084, -1.0, -2.192), (6.778, -1.0, -2.192), (6.778, -1.0, -2.902), (6.97, -1.0, -3.0), (0.3947, -1.0, -4.0), (5.575, -1.0, -4.0), (5.513, -1.0, -3.808), (0.4563, -1.0, -3.808), (0.3947, -0.08337, -4.0), (-0.8084, -0.08337, -2.902), (0.4563, -0.08337, -3.808), (5.513, -0.08337, -3.808), (6.778, -0.08337, -2.902), (6.97, -0.08337, -3.0), (5.575, -0.08337, -4.0), (6.97, -0.08337, -2.0), (6.778, -0.08337, -2.192), (-0.8084, -0.08337, -2.192)], [], [(0, 1, 2, 3), (4, 5, 0, 3, 6, 7, 8, 9), (4, 9, 10, 11, 6, 3, 12, 13), (14, 15, 2, 16, 17, 18, 19, 20), (20, 19, 21, 22, 16, 2, 1, 23), (15, 12, 3, 2), (23, 5, 4, 20), (14, 13, 12, 15), (20, 4, 13, 14), (10, 9, 19, 18), (11, 10, 18, 17), (9, 8, 21, 19), (6, 11, 17, 16), (8, 7, 22, 21), (7, 6, 16, 22), (24, 25, 26, 27), (28, 24, 27, 29, 30, 31, 32, 33), (34, 35, 33, 32, 36, 37, 29, 27), (38, 26, 39, 40, 41, 42, 43, 44), (26, 25, 45, 43, 42, 46, 47, 39), (26, 38, 34, 27), (45, 28, 33, 43), (38, 44, 35, 34), (44, 43, 33, 35), (36, 32, 42, 41), (37, 36, 41, 40), (32, 31, 46, 42), (29, 37, 40, 39), (31, 30, 47, 46), (30, 29, 39, 47), (24, 28, 45, 25), (0, 5, 23, 1)])
me_cube_003.materials.append(mat_material)
me_cube_003.use_remesh_preserve_volume = False
me_cube_003.use_remesh_preserve_attributes = False
me_cube_003.use_mirror_vertex_groups = False
me_cube_003.auto_texspace = False
me_cube_003.update()

# ---- objects
ob_nose = bpy.data.objects.new('Nose', me_cube_001)
ob_turret = bpy.data.objects.new('Turret', None)
ob_turret_barrel = bpy.data.objects.new('Turret Barrel', me_cylinder_011)
ob_turret_body = bpy.data.objects.new('Turret Body', me_cube_004)
ob_body = bpy.data.objects.new('Body', me_cube)
ob_wheel_9 = bpy.data.objects.new('Wheel 9', me_cylinder_009)
ob_wheel = bpy.data.objects.new('Wheel', me_cylinder)
ob_wheel_2 = bpy.data.objects.new('Wheel 2', me_cylinder_001)
ob_wheel_3 = bpy.data.objects.new('Wheel 3', me_cylinder_002)
ob_wheel_4 = bpy.data.objects.new('Wheel 4', me_cylinder_003)
ob_wheel_5 = bpy.data.objects.new('Wheel 5', me_cylinder_004)
ob_wheel_6 = bpy.data.objects.new('Wheel 6', me_cylinder_005)
ob_wheel_7 = bpy.data.objects.new('Wheel 7', me_cylinder_006)
ob_wheel_8 = bpy.data.objects.new('Wheel 8', me_cylinder_007)
ob_wheel_10 = bpy.data.objects.new('Wheel 10', me_cylinder_008)
ob_tread = bpy.data.objects.new('Tread', me_cube_003)

# ---- transforms, parenting, visibility, modifiers, constraints
ob_nose.location = (-0.06577, -4.186, 2.443)
ob_nose.rotation_euler = (0.0, -0.0, -1.571)
ob_nose.scale = (0.3, 0.3, 0.3)
ob_nose.lineart.crease_threshold = 0.0
ob_turret.location = (0.3585, -0.2063, 1.192e-07)
ob_turret.rotation_euler = (0.0, -0.0, -1.571)
ob_turret.empty_image_offset = (0.0, 0.0)
ob_turret.lineart.crease_threshold = 0.0
ob_turret_barrel.parent = ob_turret
ob_turret_barrel.location = (2.124, -0.369, 4.988)
ob_turret_barrel.lineart.crease_threshold = 0.0
ob_turret_body.parent = ob_turret
ob_turret_body.location = (-1.345, 0.1337, 5.453)
ob_turret_body.lineart.crease_threshold = 0.0
ob_body.location = (-1.303, 2.777, 4.011)
ob_body.rotation_euler = (0.0, -0.0, -1.571)
ob_body.lock_rotations_4d = False
ob_body.empty_display_type = 'ARROWS'
ob_body.show_texture_space = True
ob_body.lineart.crease_threshold = 0.0
ob_wheel_9.location = (2.191, -3.189, 1.191)
ob_wheel_9.rotation_euler = (0.0, -0.0, -1.571)
ob_wheel_9.lineart.crease_threshold = 0.0
ob_wheel.location = (-1.474, -0.2234, 1.011)
ob_wheel.rotation_euler = (0.0, -0.0, -1.571)
ob_wheel.lineart.crease_threshold = 0.0
ob_wheel_2.location = (-1.474, -1.832, 1.011)
ob_wheel_2.rotation_euler = (0.0, -0.0, -1.571)
ob_wheel_2.lineart.crease_threshold = 0.0
ob_wheel_3.location = (-1.474, 1.399, 1.011)
ob_wheel_3.rotation_euler = (0.0, -0.0, -1.571)
ob_wheel_3.lineart.crease_threshold = 0.0
ob_wheel_4.location = (-1.474, 2.749, 1.191)
ob_wheel_4.rotation_euler = (0.0, -0.0, -1.571)
ob_wheel_4.lineart.crease_threshold = 0.0
ob_wheel_5.location = (-1.474, -3.189, 1.191)
ob_wheel_5.rotation_euler = (0.0, -0.0, -1.571)
ob_wheel_5.lineart.crease_threshold = 0.0
ob_wheel_6.location = (2.191, -0.2234, 1.011)
ob_wheel_6.rotation_euler = (0.0, -0.0, -1.571)
ob_wheel_6.lineart.crease_threshold = 0.0
ob_wheel_7.location = (2.191, -1.832, 1.011)
ob_wheel_7.rotation_euler = (0.0, -0.0, -1.571)
ob_wheel_7.lineart.crease_threshold = 0.0
ob_wheel_8.location = (2.191, 1.399, 1.011)
ob_wheel_8.rotation_euler = (0.0, -0.0, -1.571)
ob_wheel_8.lineart.crease_threshold = 0.0
ob_wheel_10.location = (2.191, 2.749, 1.191)
ob_wheel_10.rotation_euler = (0.0, -0.0, -1.571)
ob_wheel_10.lineart.crease_threshold = 0.0
ob_tread.location = (-1.303, 2.777, 4.011)
ob_tread.rotation_euler = (0.0, -0.0, -1.571)
ob_tread.lock_rotations_4d = False
ob_tread.empty_display_type = 'ARROWS'
ob_tread.show_texture_space = True
ob_tread.lineart.crease_threshold = 0.0

# ---- collection membership
col_collection_1.objects.link(ob_nose)
col_collection_1.objects.link(ob_turret)
col_collection_1.objects.link(ob_turret_barrel)
col_collection_1.objects.link(ob_turret_body)
col_collection_1.objects.link(ob_body)
col_collection_1.objects.link(ob_wheel_9)
col_collection_1.objects.link(ob_wheel)
col_collection_1.objects.link(ob_wheel_2)
col_collection_1.objects.link(ob_wheel_3)
col_collection_1.objects.link(ob_wheel_4)
col_collection_1.objects.link(ob_wheel_5)
col_collection_1.objects.link(ob_wheel_6)
col_collection_1.objects.link(ob_wheel_7)
col_collection_1.objects.link(ob_wheel_8)
col_collection_1.objects.link(ob_wheel_10)
col_collection_1.objects.link(ob_tread)

# ---- scene / render settings (as saved in the file)
scene.frame_start = 1; scene.frame_end = 250; scene.frame_set(107)
scene.render.engine = 'BLENDER_EEVEE_NEXT'
scene.render.resolution_percentage = 50
scene.render.dither_intensity = 0.0
scene.cycles.use_denoising = False
scene.cycles.samples = 128
scene.cycles.sampling_pattern = 'TABULATED_SOBOL'
scene.cycles.light_sampling_threshold = 0.0
scene.cycles.use_adaptive_sampling = False
scene.cycles.use_light_tree = False
scene.cycles.blur_glossy = 0.0
scene.cycles.sample_clamp_indirect = 0.0
scene.view_settings.view_transform = 'Standard'
bpy.context.view_layer.update()

# ---- added for rendering (the .blend has no active camera and no usable light): camera, sun
cam_auto = bpy.data.cameras.new('AutoCamera')
cam_auto.lens = 50.0
cam_auto.sensor_width = 36.0
cam_auto.clip_end = 1000.0
ob_auto_camera = bpy.data.objects.new('AutoCamera', cam_auto)
scene.collection.objects.link(ob_auto_camera)
ob_auto_camera.location = (12.5061, -16.9976, 12.7457)
ob_auto_camera.rotation_euler = (1.09748, -7.21219e-08, 0.694738)
scene.camera = ob_auto_camera
light_auto_sun = bpy.data.lights.new('AutoSun', 'SUN')
light_auto_sun.energy = 3.0
light_auto_sun.angle = 0.0523599
ob_auto_sun = bpy.data.objects.new('AutoSun', light_auto_sun)
scene.collection.objects.link(ob_auto_sun)
ob_auto_sun.rotation_euler = (0.872665, 0.174533, 0.523599)
bpy.context.view_layer.update()
